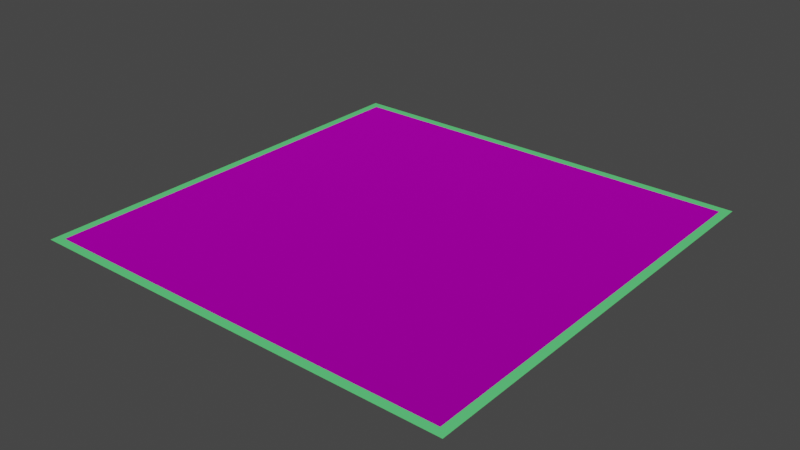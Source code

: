 # Source: duelkuoth_grass.blend  (saved by Blender 3.6.11; exported with 4.5.12 LTS)
import bpy
from mathutils import Matrix  # noqa: F401  (used for matrix-valued properties, if any)

bpy.ops.wm.read_factory_settings(use_empty=True)
scene = bpy.context.scene
scene.name = 'Scene'

# ---- collections
col_collection = bpy.data.collections.new('Collection'); scene.collection.children.link(col_collection)

# ---- images (referenced by path relative to the original .blend; pixels are not part of the script)
import os
ASSET_DIR = os.environ.get("B2B_ASSET_DIR", "")  # directory of the original .blend (textures are referenced by path, not embedded)
HERE = os.path.dirname(os.path.abspath(__file__))  # packed textures are extracted next to this script under _unpacked/

def load_image(name, relpath, width, height, colorspace="sRGB"):
    """Load a texture the original file referenced (path relative to the .blend, or extracted next to this script)."""
    p = next((c for c in (os.path.join(HERE, relpath), os.path.join(ASSET_DIR, relpath)) if relpath and os.path.exists(c)), "")
    if p:
        img = bpy.data.images.load(p, check_existing=True)
        img.name = name
    else:  # same state as the original file: an image datablock whose file is absent (Cycles renders it pink)
        img = bpy.data.images.new(name, width, height)
        img.source = "FILE"
        img.filepath = "//" + (relpath or name)
    img.colorspace_settings.name = colorspace
    return img
img_fresh_cut_green_grass_background_127335408_jpg = load_image('fresh-cut-green-grass-background-127335408.jpg', 'fresh-cut-green-grass-background-127335408.jpg', 1024, 1024, 'sRGB')

# ---- materials (node trees are filled in below, after node groups)
mat_material_005 = bpy.data.materials.new('Material.005')
mat_material_005.use_transparent_shadow = False
mat_material_004 = bpy.data.materials.new('Material.004')
mat_material_004.use_transparent_shadow = False

# ---- material node trees
mat_material_005.use_nodes = True; mat_material_005.node_tree.nodes.clear()
_N = mat_material_005.node_tree.nodes; _L = mat_material_005.node_tree.links
n0 = _N.new('ShaderNodeBsdfPrincipled'); n0.name = 'Principled BSDF'; n0.location = (10, 300)
n0.distribution = 'GGX'
n0.subsurface_method = 'RANDOM_WALK_SKIN'
n0.inputs[1].default_value = 1.0
n0.inputs[2].default_value = 1.0
n0.inputs[3].default_value = 1.45
n0.inputs[27].default_value = (0.0, 0.0, 0.0, 1.0)
n0.inputs[28].default_value = 1.0
n1 = _N.new('ShaderNodeOutputMaterial'); n1.name = 'Material Output'; n1.location = (300, 300)
n2 = _N.new('ShaderNodeTexImage'); n2.name = 'Image Texture'; n2.location = (-280, 271)
n2.image = img_fresh_cut_green_grass_background_127335408_jpg
_L.new(n0.outputs[0], n1.inputs[0])
_L.new(n2.outputs[0], n0.inputs[0])
n1.is_active_output = True
mat_material_004.use_nodes = True; mat_material_004.node_tree.nodes.clear()
_N = mat_material_004.node_tree.nodes; _L = mat_material_004.node_tree.links
n0 = _N.new('ShaderNodeBsdfPrincipled'); n0.name = 'Principled BSDF'; n0.location = (10, 300)
n0.distribution = 'GGX'
n0.subsurface_method = 'RANDOM_WALK_SKIN'
n0.inputs[0].default_value = (0.1236, 0.8, 0.2242, 1.0)
n0.inputs[3].default_value = 1.45
n0.inputs[27].default_value = (0.0, 0.0, 0.0, 1.0)
n0.inputs[28].default_value = 1.0
n1 = _N.new('ShaderNodeOutputMaterial'); n1.name = 'Material Output'; n1.location = (300, 300)
_L.new(n0.outputs[0], n1.inputs[0])
n1.is_active_output = True

# ---- world
world_world = bpy.data.worlds.new('World'); scene.world = world_world
world_world.use_nodes = True; world_world.node_tree.nodes.clear()
_N = world_world.node_tree.nodes; _L = world_world.node_tree.links
n0 = _N.new('ShaderNodeOutputWorld'); n0.name = 'World Output'; n0.location = (300, 300)
n1 = _N.new('ShaderNodeBackground'); n1.name = 'Background'; n1.location = (10, 300)
n1.inputs[0].default_value = (0.05088, 0.05088, 0.05088, 1.0)
_L.new(n1.outputs[0], n0.inputs[0])
n0.is_active_output = True
world_world.color = (0.05088, 0.05088, 0.05088)
world_world.use_sun_shadow = False
world_world.sun_shadow_jitter_overblur = 0.0

# ---- meshes
me_plane = bpy.data.meshes.new('Plane')
me_plane.from_pydata([(6.88, 6.88, 0.0), (-6.88, 6.88, 0.0), (6.88, -6.88, 0.0), (-6.88, -6.88, 0.0)], [], [(3, 2, 0, 1)])
_uv = me_plane.uv_layers.new(name='UVMap')
_uv.uv.foreach_set('vector', [0.0, 0.0, 1.0, 0.0, 1.0, 1.0, 0.0, 1.0])
me_plane.materials.append(mat_material_005)
me_plane.update()
me_plane_001 = bpy.data.meshes.new('Plane.001')
me_plane_001.from_pydata([(-7.165, -7.165, -0.6213), (7.165, -7.165, -0.6213), (-7.165, 7.165, -0.6213), (7.165, 7.165, -0.6213)], [], [(0, 1, 3, 2)])
_uv = me_plane_001.uv_layers.new(name='UVMap')
_uv.uv.foreach_set('vector', [0.0, 0.0, 1.0, 0.0, 1.0, 1.0, 0.0, 1.0])
me_plane_001.materials.append(mat_material_004)
me_plane_001.update()

# ---- objects
ob_plane = bpy.data.objects.new('Plane', me_plane)
ob_plane_001 = bpy.data.objects.new('Plane.001', me_plane_001)

# ---- transforms, parenting, visibility, modifiers, constraints
ob_plane.location = (0.0, 0.0, -0.1254)
_m = ob_plane.modifiers.new('ParticleSystem', 'PARTICLE_SYSTEM')
ob_plane_001.location = (0.0, 0.0, 0.4881)

# ---- collection membership
col_collection.objects.link(ob_plane)
col_collection.objects.link(ob_plane_001)

# ---- scene / render settings (as saved in the file)
scene.frame_start = 1; scene.frame_end = 250; scene.frame_set(1)
scene.render.engine = 'BLENDER_EEVEE_NEXT'
scene.cycles.sampling_pattern = 'TABULATED_SOBOL'
scene.view_settings.view_transform = 'Filmic'
bpy.context.view_layer.update()

# ---- added for rendering (the .blend has no active camera and no usable light): camera, sun
cam_auto = bpy.data.cameras.new('AutoCamera')
cam_auto.lens = 50.0
cam_auto.sensor_width = 36.0
cam_auto.clip_end = 1000.0
ob_auto_camera = bpy.data.objects.new('AutoCamera', cam_auto)
scene.collection.objects.link(ob_auto_camera)
ob_auto_camera.location = (18.7516, -22.5019, 14.872)
ob_auto_camera.rotation_euler = (1.09748, -7.21219e-08, 0.694738)
scene.camera = ob_auto_camera
light_auto_sun = bpy.data.lights.new('AutoSun', 'SUN')
light_auto_sun.energy = 3.0
light_auto_sun.angle = 0.0523599
ob_auto_sun = bpy.data.objects.new('AutoSun', light_auto_sun)
scene.collection.objects.link(ob_auto_sun)
ob_auto_sun.rotation_euler = (0.872665, 0.174533, 0.523599)
bpy.context.view_layer.update()
